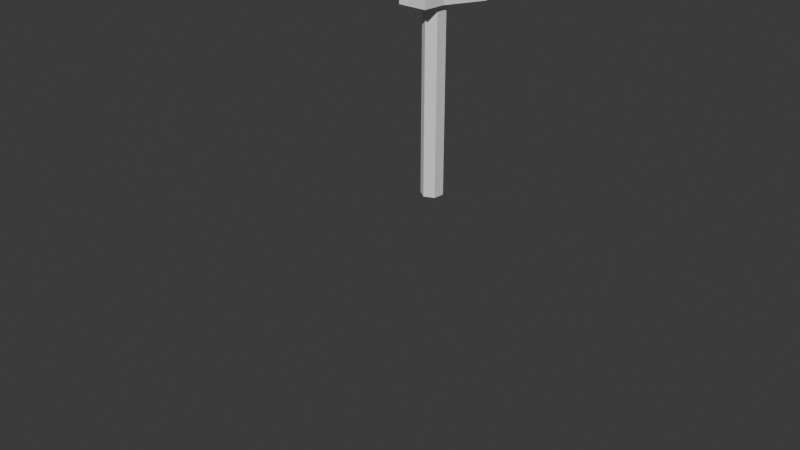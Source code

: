 # Source: flag.blend  (saved by Blender 4.0.36; exported with 4.5.12 LTS)
import bpy
from mathutils import Matrix  # noqa: F401  (used for matrix-valued properties, if any)

bpy.ops.wm.read_factory_settings(use_empty=True)
scene = bpy.context.scene
scene.name = 'Scene'

# ---- collections
col_collection = bpy.data.collections.new('Collection'); scene.collection.children.link(col_collection)

# ---- world
world_world = bpy.data.worlds.new('World'); scene.world = world_world
world_world.use_nodes = True; world_world.node_tree.nodes.clear()
_N = world_world.node_tree.nodes; _L = world_world.node_tree.links
n0 = _N.new('ShaderNodeOutputWorld'); n0.name = 'World Output'; n0.location = (300, 300)
n1 = _N.new('ShaderNodeBackground'); n1.name = 'Background'; n1.location = (10, 300)
n1.inputs[0].default_value = (0.05088, 0.05088, 0.05088, 1.0)
_L.new(n1.outputs[0], n0.inputs[0])
n0.is_active_output = True
world_world.color = (0.05088, 0.05088, 0.05088)
world_world.use_sun_shadow = False
world_world.sun_shadow_jitter_overblur = 0.0

# ---- cameras
cam_camera = bpy.data.cameras.new('Camera')
cam_camera.clip_end = 100.0
cam_camera.ortho_scale = 7.314

# ---- meshes
me_cube_002 = bpy.data.meshes.new('Cube.002')
me_cube_002.from_pydata([(-0.5, -0.5, -0.5), (-0.5, -0.5038, 0.5), (-0.5, 0.4469, -0.5), (-0.5, 0.4352, 0.5), (0.5, -0.485, -0.5), (0.5, -0.4931, 0.5), (0.5, 0.4352, -0.5), (0.5, 0.4352, 0.5), (0.1227, 0.3, -0.5), (-0.5, 0.1, -0.5), (0.01935, -0.1, -0.5), (-0.5, -0.3, -0.5), (-0.5, -0.3648, 0.5), (0.01935, -0.1648, 0.5), (-0.5, 0.03522, 0.5), (0.1227, 0.2352, 0.5), (0.5, -0.3648, -0.5), (1.019, -0.1648, -0.5), (0.5, 0.03522, -0.5), (1.123, 0.2352, -0.5), (1.123, 0.2352, 0.5), (0.5, 0.03522, 0.5), (1.019, -0.1648, 0.5), (0.5, -0.3648, 0.5), (0.0, -0.2918, -2.35), (0.0, -0.2918, -0.35), (0.3279, -0.3207, -2.35), (0.3279, -0.3207, -0.35), (0.3279, -0.3785, -2.35), (0.3279, -0.3785, -0.35), (0.0, -0.4074, -2.35), (0.0, -0.4074, -0.35), (-0.3279, -0.3785, -2.35), (-0.3279, -0.3785, -0.35), (-0.3279, -0.3207, -2.35), (-0.3279, -0.3207, -0.35)], [], [(8, 15, 3, 2), (2, 3, 7, 6), (16, 23, 5, 4), (4, 5, 1, 0), (11, 16, 4, 0), (23, 12, 1, 5), (7, 3, 15, 20), (20, 15, 14, 21), (21, 14, 13, 22), (22, 13, 12, 23), (2, 6, 19, 8), (8, 19, 18, 9), (9, 18, 17, 10), (10, 17, 16, 11), (6, 7, 20, 19), (19, 20, 21, 18), (18, 21, 22, 17), (17, 22, 23, 16), (0, 1, 12, 11), (11, 12, 13, 10), (10, 13, 14, 9), (9, 14, 15, 8), (24, 25, 27, 26), (26, 27, 29, 28), (28, 29, 31, 30), (30, 31, 33, 32), (27, 25, 35, 33, 31, 29), (32, 33, 35, 34), (34, 35, 25, 24), (24, 26, 28, 30, 32, 34)])
_uv = me_cube_002.uv_layers.new(name='UVMap')
_uv.uv.foreach_set('vector', [0.375, 0.2, 0.625, 0.2, 0.625, 0.25, 0.375, 0.25, 0.375, 0.25, 0.625, 0.25, 0.625, 0.5, 0.375, 0.5, 0.375, 0.7, 0.625, 0.7, 0.625, 0.75, 0.375, 0.75, 0.375, 0.75, 0.625, 0.75, 0.625, 1.0, 0.375, 1.0, 0.125, 0.7, 0.375, 0.7, 0.375, 0.75, 0.125, 0.75, 0.625, 0.7, 0.875, 0.7, 0.875, 0.75, 0.625, 0.75, 0.625, 0.5, 0.875, 0.5, 0.875, 0.55, 0.625, 0.55, 0.625, 0.55, 0.875, 0.55, 0.875, 0.6, 0.625, 0.6, 0.625, 0.6, 0.875, 0.6, 0.875, 0.65, 0.625, 0.65, 0.625, 0.65, 0.875, 0.65, 0.875, 0.7, 0.625, 0.7, 0.125, 0.5, 0.375, 0.5, 0.375, 0.55, 0.125, 0.55, 0.125, 0.55, 0.375, 0.55, 0.375, 0.6, 0.125, 0.6, 0.125, 0.6, 0.375, 0.6, 0.375, 0.65, 0.125, 0.65, 0.125, 0.65, 0.375, 0.65, 0.375, 0.7, 0.125, 0.7, 0.375, 0.5, 0.625, 0.5, 0.625, 0.55, 0.375, 0.55, 0.375, 0.55, 0.625, 0.55, 0.625, 0.6, 0.375, 0.6, 0.375, 0.6, 0.625, 0.6, 0.625, 0.65, 0.375, 0.65, 0.375, 0.65, 0.625, 0.65, 0.625, 0.7, 0.375, 0.7, 0.375, 0.0, 0.625, 0.0, 0.625, 0.05, 0.375, 0.05, 0.375, 0.05, 0.625, 0.05, 0.625, 0.1, 0.375, 0.1, 0.375, 0.1, 0.625, 0.1, 0.625, 0.15, 0.375, 0.15, 0.375, 0.15, 0.625, 0.15, 0.625, 0.2, 0.375, 0.2, 1.0, 0.5, 1.0, 1.0, 0.8333, 1.0, 0.8333, 0.5, 0.8333, 0.5, 0.8333, 1.0, 0.6667, 1.0, 0.6667, 0.5, 0.6667, 0.5, 0.6667, 1.0, 0.5, 1.0, 0.5, 0.5, 0.5, 0.5, 0.5, 1.0, 0.3333, 1.0, 0.3333, 0.5, 0.4578, 0.37, 0.25, 0.49, 0.04215, 0.37, 0.04215, 0.13, 0.25, 0.01, 0.4578, 0.13, 0.3333, 0.5, 0.3333, 1.0, 0.1667, 1.0, 0.1667, 0.5, 0.1667, 0.5, 0.1667, 1.0, -8.941e-08, 1.0, -8.941e-08, 0.5, 0.75, 0.49, 0.9578, 0.37, 0.9578, 0.13, 0.75, 0.01, 0.5422, 0.13, 0.5422, 0.37])
me_cube_002.update()

# ---- objects
ob_camera = bpy.data.objects.new('Camera', cam_camera)
ob_cube = bpy.data.objects.new('Cube', me_cube_002)

# ---- transforms, parenting, visibility, modifiers, constraints
ob_camera.location = (7.359, -6.926, 4.958)
ob_camera.rotation_euler = (1.109, 0.0, 0.8149)
ob_camera.lock_rotations_4d = False
ob_camera.empty_display_type = 'ARROWS'
ob_camera.color = (0.0, 0.0, 0.0, 0.0)
ob_camera.display_type = 'WIRE'
ob_camera.lineart.crease_threshold = 0.0
ob_cube.location = (0.5919, 0.5321, 2.877)
ob_cube.scale = (0.2905, 1.904, 1.0)

# ---- collection membership
col_collection.objects.link(ob_camera)
col_collection.objects.link(ob_cube)

# ---- scene / render settings (as saved in the file)
scene.camera = ob_camera
scene.frame_start = 1; scene.frame_end = 250; scene.frame_set(138)
scene.render.engine = 'BLENDER_EEVEE_NEXT'
scene.cycles.sampling_pattern = 'TABULATED_SOBOL'
bpy.context.view_layer.update()

# ---- added for rendering (the .blend has no usable light): sun
light_auto_sun = bpy.data.lights.new('AutoSun', 'SUN')
light_auto_sun.energy = 3.0
light_auto_sun.angle = 0.0523599
ob_auto_sun = bpy.data.objects.new('AutoSun', light_auto_sun)
scene.collection.objects.link(ob_auto_sun)
ob_auto_sun.rotation_euler = (0.872665, 0.174533, 0.523599)
bpy.context.view_layer.update()
